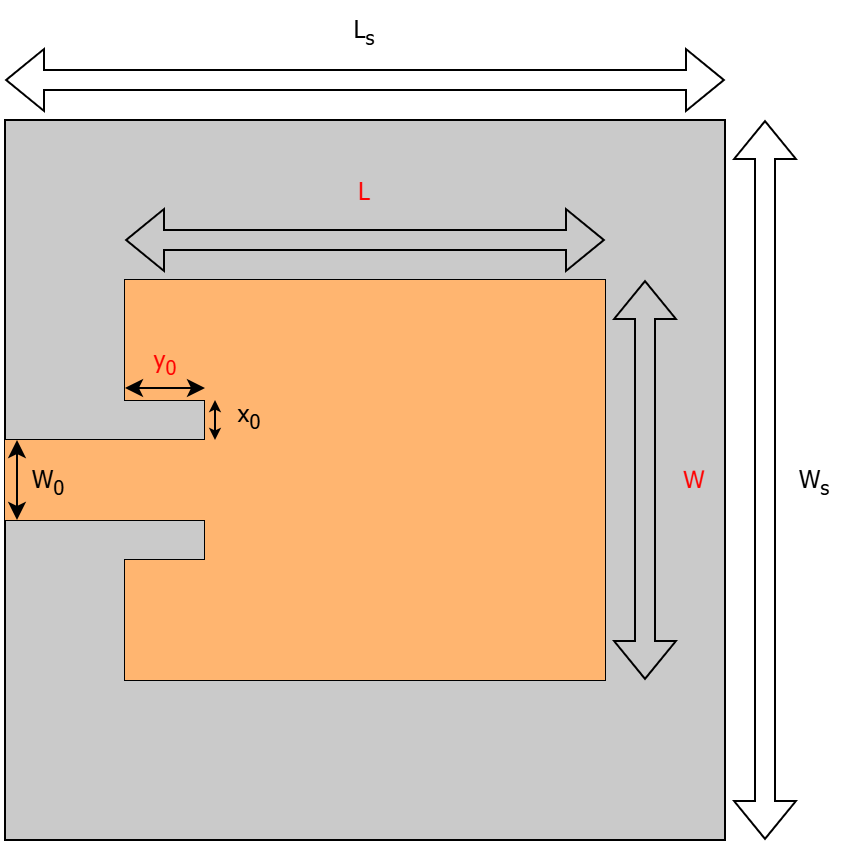

The diagram above was exported from draw.io. Its source (the exported page's mxGraphModel, read from the mxfile embedded in the PNG):
<mxGraphModel dx="1303" dy="783" grid="1" gridSize="10" guides="1" tooltips="1" connect="1" arrows="1" fold="1" page="1" pageScale="1" pageWidth="827" pageHeight="1169" math="0" shadow="0">
  <root>
    <mxCell id="0" />
    <mxCell id="1" parent="0" />
    <mxCell id="2" value="" style="rounded=0;whiteSpace=wrap;html=1;fillColor=#CACACA;" vertex="1" parent="1">
      <mxGeometry x="940" y="77.5" width="360" height="360" as="geometry" />
    </mxCell>
    <mxCell id="3" value="&lt;font style=&quot;color: rgb(0, 0, 0);&quot; face=&quot;Tahoma&quot;&gt;L&lt;sub&gt;s&lt;/sub&gt;&lt;/font&gt;" style="text;html=1;whiteSpace=wrap;strokeColor=none;fillColor=none;align=center;verticalAlign=middle;rounded=0;fontColor=light-dark(#fd0000, #ededed);" vertex="1" parent="1">
      <mxGeometry x="1080" y="17.5" width="80" height="30" as="geometry" />
    </mxCell>
    <mxCell id="4" value="W&lt;sub&gt;s&lt;/sub&gt;" style="text;html=1;whiteSpace=wrap;strokeColor=none;fillColor=none;align=center;verticalAlign=middle;rounded=0;fontFamily=Tahoma;rotation=0;" vertex="1" parent="1">
      <mxGeometry x="1330" y="242" width="30" height="31" as="geometry" />
    </mxCell>
    <mxCell id="5" value="" style="endArrow=none;html=1;rounded=0;" edge="1" parent="1">
      <mxGeometry width="50" height="50" relative="1" as="geometry">
        <mxPoint x="940" y="277.5" as="sourcePoint" />
        <mxPoint x="940" y="277.5" as="targetPoint" />
        <Array as="points">
          <mxPoint x="940" y="237.5" />
          <mxPoint x="1040" y="237.5" />
          <mxPoint x="1040" y="217.5" />
          <mxPoint x="1000" y="217.5" />
          <mxPoint x="1000" y="157.5" />
          <mxPoint x="1240" y="157.5" />
          <mxPoint x="1240" y="357.5" />
          <mxPoint x="1000" y="357.5" />
          <mxPoint x="1000" y="297.5" />
          <mxPoint x="1040" y="297.5" />
          <mxPoint x="1040" y="277.5" />
        </Array>
      </mxGeometry>
    </mxCell>
    <mxCell id="6" value="" style="shape=flexArrow;endArrow=classic;startArrow=classic;html=1;rounded=0;" edge="1" parent="1">
      <mxGeometry width="100" height="100" relative="1" as="geometry">
        <mxPoint x="940" y="57.5" as="sourcePoint" />
        <mxPoint x="1300" y="57.5" as="targetPoint" />
      </mxGeometry>
    </mxCell>
    <mxCell id="7" value="" style="shape=flexArrow;endArrow=classic;startArrow=classic;html=1;rounded=0;" edge="1" parent="1">
      <mxGeometry width="100" height="100" relative="1" as="geometry">
        <mxPoint x="1320" y="77.5" as="sourcePoint" />
        <mxPoint x="1320" y="437.5" as="targetPoint" />
      </mxGeometry>
    </mxCell>
    <mxCell id="8" value="" style="shape=flexArrow;endArrow=classic;startArrow=classic;html=1;rounded=0;" edge="1" parent="1">
      <mxGeometry width="100" height="100" relative="1" as="geometry">
        <mxPoint x="1000" y="137.5" as="sourcePoint" />
        <mxPoint x="1240" y="137.5" as="targetPoint" />
      </mxGeometry>
    </mxCell>
    <mxCell id="9" value="L" style="text;html=1;whiteSpace=wrap;strokeColor=none;fillColor=none;align=center;verticalAlign=middle;rounded=0;fontFamily=Tahoma;fontColor=#FF0101;" vertex="1" parent="1">
      <mxGeometry x="1075" y="97.5" width="90" height="31" as="geometry" />
    </mxCell>
    <mxCell id="10" value="" style="shape=flexArrow;endArrow=classic;startArrow=classic;html=1;rounded=0;" edge="1" parent="1">
      <mxGeometry width="100" height="100" relative="1" as="geometry">
        <mxPoint x="1260" y="157.5" as="sourcePoint" />
        <mxPoint x="1260" y="357.5" as="targetPoint" />
      </mxGeometry>
    </mxCell>
    <mxCell id="11" value="W" style="text;html=1;whiteSpace=wrap;strokeColor=none;fillColor=none;align=center;verticalAlign=middle;rounded=0;fontFamily=Tahoma;rotation=-1;fontColor=#FF0101;" vertex="1" parent="1">
      <mxGeometry x="1270" y="241" width="30" height="31" as="geometry" />
    </mxCell>
    <mxCell id="12" value="" style="rounded=0;whiteSpace=wrap;html=1;fillColor=#FFB570;strokeColor=none;" vertex="1" parent="1">
      <mxGeometry x="1000" y="157.5" width="240" height="60" as="geometry" />
    </mxCell>
    <mxCell id="13" value="" style="rounded=0;whiteSpace=wrap;html=1;fillColor=#FFB570;strokeColor=none;" vertex="1" parent="1">
      <mxGeometry x="1040" y="177.5" width="200" height="180" as="geometry" />
    </mxCell>
    <mxCell id="14" value="" style="rounded=0;whiteSpace=wrap;html=1;fillColor=#FFB570;strokeColor=none;" vertex="1" parent="1">
      <mxGeometry x="1000" y="297.5" width="70" height="60" as="geometry" />
    </mxCell>
    <mxCell id="15" value="" style="rounded=0;whiteSpace=wrap;html=1;fillColor=#FFB570;strokeColor=none;" vertex="1" parent="1">
      <mxGeometry x="940" y="237.5" width="150" height="40" as="geometry" />
    </mxCell>
    <mxCell id="16" value="y&lt;sub&gt;0&lt;/sub&gt;" style="text;html=1;whiteSpace=wrap;strokeColor=none;fillColor=none;align=center;verticalAlign=middle;rounded=0;fontFamily=Tahoma;fontSize=12;fontColor=#FF0101;" vertex="1" parent="1">
      <mxGeometry x="1008" y="187.5" width="25" height="20" as="geometry" />
    </mxCell>
    <mxCell id="17" value="" style="endArrow=classic;startArrow=classic;html=1;rounded=0;" edge="1" parent="1">
      <mxGeometry width="50" height="50" relative="1" as="geometry">
        <mxPoint x="1000" y="211.5" as="sourcePoint" />
        <mxPoint x="1040" y="211.5" as="targetPoint" />
      </mxGeometry>
    </mxCell>
    <mxCell id="18" value="x&lt;sub&gt;0&lt;/sub&gt;" style="text;html=1;whiteSpace=wrap;strokeColor=none;fillColor=none;align=center;verticalAlign=middle;rounded=0;fontFamily=Tahoma;" vertex="1" parent="1">
      <mxGeometry x="1050" y="217.5" width="25" height="15" as="geometry" />
    </mxCell>
    <mxCell id="19" value="" style="endArrow=classic;startArrow=classic;html=1;rounded=0;startSize=3;endSize=3;" edge="1" parent="1">
      <mxGeometry width="50" height="50" relative="1" as="geometry">
        <mxPoint x="1045" y="237.5" as="sourcePoint" />
        <mxPoint x="1045" y="217.5" as="targetPoint" />
      </mxGeometry>
    </mxCell>
    <mxCell id="20" value="" style="endArrow=classic;startArrow=classic;html=1;rounded=0;" edge="1" parent="1">
      <mxGeometry width="50" height="50" relative="1" as="geometry">
        <mxPoint x="946" y="277.5" as="sourcePoint" />
        <mxPoint x="946" y="237.5" as="targetPoint" />
      </mxGeometry>
    </mxCell>
    <mxCell id="21" value="W&lt;sub&gt;0&lt;/sub&gt;" style="text;html=1;whiteSpace=wrap;strokeColor=none;fillColor=none;align=center;verticalAlign=middle;rounded=0;fontFamily=Tahoma;fontColor=#000000;" vertex="1" parent="1">
      <mxGeometry x="950" y="247.5" width="24" height="20" as="geometry" />
    </mxCell>
  </root>
</mxGraphModel>